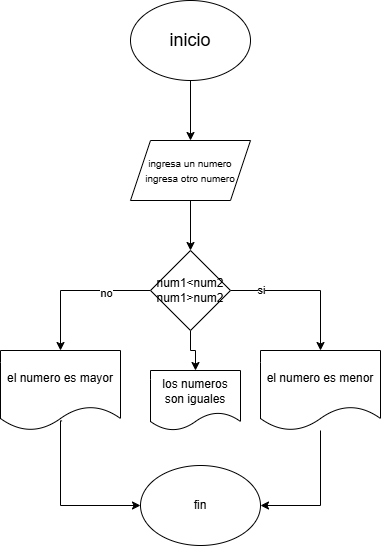

The diagram above was exported from draw.io. Its source (the exported page's mxGraphModel, read from the mxfile embedded in the PNG):
<mxGraphModel dx="998" dy="574" grid="1" gridSize="10" guides="1" tooltips="1" connect="1" arrows="1" fold="1" page="1" pageScale="1" pageWidth="827" pageHeight="1169" math="0" shadow="0">
  <root>
    <mxCell id="0" />
    <mxCell id="1" parent="0" />
    <mxCell id="jCV-6NadKPj41hLukrli-2" style="edgeStyle=orthogonalEdgeStyle;rounded=0;orthogonalLoop=1;jettySize=auto;html=1;exitX=0.5;exitY=1;exitDx=0;exitDy=0;" parent="1" source="jCV-6NadKPj41hLukrli-1" target="jCV-6NadKPj41hLukrli-3" edge="1">
      <mxGeometry relative="1" as="geometry">
        <mxPoint x="400" y="210" as="targetPoint" />
      </mxGeometry>
    </mxCell>
    <mxCell id="jCV-6NadKPj41hLukrli-1" value="&lt;font style=&quot;font-size: 18px;&quot;&gt;inicio&lt;/font&gt;" style="ellipse;whiteSpace=wrap;html=1;" parent="1" vertex="1">
      <mxGeometry x="340" y="40" width="120" height="80" as="geometry" />
    </mxCell>
    <mxCell id="jCV-6NadKPj41hLukrli-4" style="edgeStyle=orthogonalEdgeStyle;rounded=0;orthogonalLoop=1;jettySize=auto;html=1;" parent="1" source="jCV-6NadKPj41hLukrli-3" target="jCV-6NadKPj41hLukrli-5" edge="1">
      <mxGeometry relative="1" as="geometry">
        <mxPoint x="400" y="300" as="targetPoint" />
      </mxGeometry>
    </mxCell>
    <mxCell id="jCV-6NadKPj41hLukrli-3" value="&lt;font style=&quot;font-size: 10px;&quot;&gt;ingresa un numero&lt;/font&gt;&lt;div&gt;&lt;font style=&quot;font-size: 10px;&quot;&gt;ingresa otro numero&lt;/font&gt;&lt;/div&gt;" style="shape=parallelogram;perimeter=parallelogramPerimeter;whiteSpace=wrap;html=1;fixedSize=1;" parent="1" vertex="1">
      <mxGeometry x="340" y="180" width="120" height="60" as="geometry" />
    </mxCell>
    <mxCell id="jCV-6NadKPj41hLukrli-6" style="edgeStyle=orthogonalEdgeStyle;rounded=0;orthogonalLoop=1;jettySize=auto;html=1;" parent="1" source="jCV-6NadKPj41hLukrli-5" target="jCV-6NadKPj41hLukrli-7" edge="1">
      <mxGeometry relative="1" as="geometry">
        <mxPoint x="260" y="380" as="targetPoint" />
      </mxGeometry>
    </mxCell>
    <mxCell id="vAJirQ_TrUo224Kk3Gqj-1" value="no" style="edgeLabel;html=1;align=center;verticalAlign=middle;resizable=0;points=[];" vertex="1" connectable="0" parent="jCV-6NadKPj41hLukrli-6">
      <mxGeometry x="-0.4" y="2" relative="1" as="geometry">
        <mxPoint as="offset" />
      </mxGeometry>
    </mxCell>
    <mxCell id="jCV-6NadKPj41hLukrli-8" style="edgeStyle=orthogonalEdgeStyle;rounded=0;orthogonalLoop=1;jettySize=auto;html=1;" parent="1" source="jCV-6NadKPj41hLukrli-5" target="jCV-6NadKPj41hLukrli-9" edge="1">
      <mxGeometry relative="1" as="geometry">
        <mxPoint x="530" y="330" as="targetPoint" />
      </mxGeometry>
    </mxCell>
    <mxCell id="vAJirQ_TrUo224Kk3Gqj-2" value="si" style="edgeLabel;html=1;align=center;verticalAlign=middle;resizable=0;points=[];" vertex="1" connectable="0" parent="jCV-6NadKPj41hLukrli-8">
      <mxGeometry x="-0.6" y="1" relative="1" as="geometry">
        <mxPoint as="offset" />
      </mxGeometry>
    </mxCell>
    <mxCell id="vAJirQ_TrUo224Kk3Gqj-4" style="edgeStyle=orthogonalEdgeStyle;rounded=0;orthogonalLoop=1;jettySize=auto;html=1;entryX=0.5;entryY=0;entryDx=0;entryDy=0;" edge="1" parent="1" source="jCV-6NadKPj41hLukrli-5" target="vAJirQ_TrUo224Kk3Gqj-3">
      <mxGeometry relative="1" as="geometry" />
    </mxCell>
    <mxCell id="jCV-6NadKPj41hLukrli-5" value="num1&amp;lt;num2&lt;div&gt;num1&amp;gt;num2&lt;/div&gt;" style="rhombus;whiteSpace=wrap;html=1;" parent="1" vertex="1">
      <mxGeometry x="360" y="290" width="80" height="80" as="geometry" />
    </mxCell>
    <mxCell id="jCV-6NadKPj41hLukrli-10" style="edgeStyle=orthogonalEdgeStyle;rounded=0;orthogonalLoop=1;jettySize=auto;html=1;exitX=0.513;exitY=0.88;exitDx=0;exitDy=0;exitPerimeter=0;entryX=0;entryY=0.5;entryDx=0;entryDy=0;" parent="1" source="jCV-6NadKPj41hLukrli-7" target="jCV-6NadKPj41hLukrli-11" edge="1">
      <mxGeometry relative="1" as="geometry">
        <mxPoint x="330" y="565" as="targetPoint" />
        <mxPoint x="250" y="490" as="sourcePoint" />
        <Array as="points">
          <mxPoint x="270" y="460" />
          <mxPoint x="270" y="545" />
        </Array>
      </mxGeometry>
    </mxCell>
    <mxCell id="jCV-6NadKPj41hLukrli-7" value="el numero es mayor" style="shape=document;whiteSpace=wrap;html=1;boundedLbl=1;" parent="1" vertex="1">
      <mxGeometry x="210" y="390" width="120" height="80" as="geometry" />
    </mxCell>
    <mxCell id="jCV-6NadKPj41hLukrli-12" style="edgeStyle=orthogonalEdgeStyle;rounded=0;orthogonalLoop=1;jettySize=auto;html=1;entryX=1;entryY=0.5;entryDx=0;entryDy=0;" parent="1" source="jCV-6NadKPj41hLukrli-9" target="jCV-6NadKPj41hLukrli-11" edge="1">
      <mxGeometry relative="1" as="geometry" />
    </mxCell>
    <mxCell id="jCV-6NadKPj41hLukrli-9" value="el numero es menor" style="shape=document;whiteSpace=wrap;html=1;boundedLbl=1;" parent="1" vertex="1">
      <mxGeometry x="470" y="390" width="120" height="80" as="geometry" />
    </mxCell>
    <mxCell id="jCV-6NadKPj41hLukrli-11" value="fin" style="ellipse;whiteSpace=wrap;html=1;" parent="1" vertex="1">
      <mxGeometry x="350" y="505" width="120" height="80" as="geometry" />
    </mxCell>
    <mxCell id="vAJirQ_TrUo224Kk3Gqj-3" value="los numeros son iguales" style="shape=document;whiteSpace=wrap;html=1;boundedLbl=1;" vertex="1" parent="1">
      <mxGeometry x="360" y="410" width="90" height="60" as="geometry" />
    </mxCell>
  </root>
</mxGraphModel>